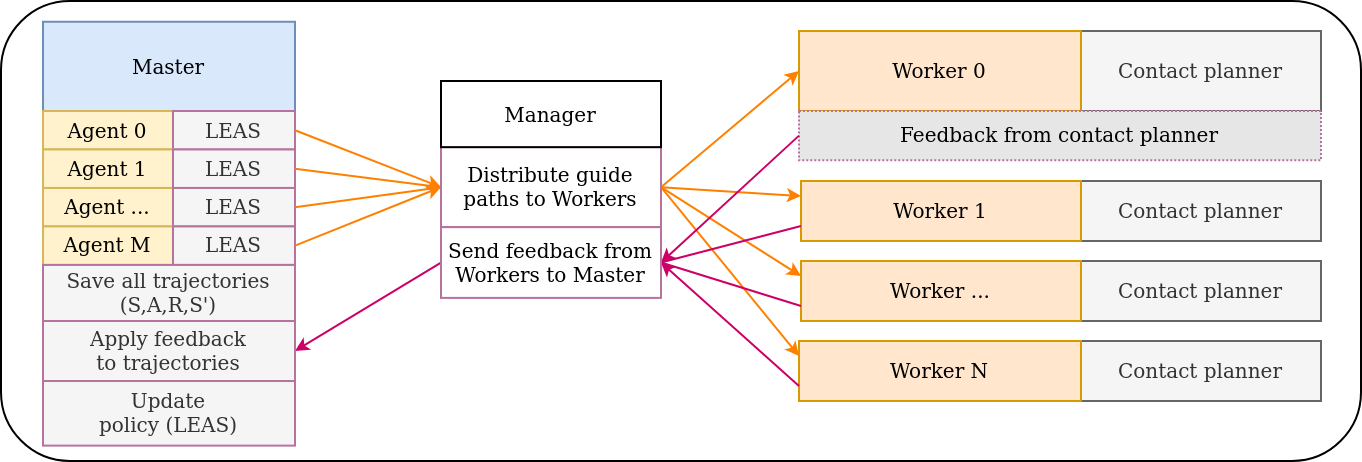

The diagram above was exported from draw.io. Its source (the exported page's mxGraphModel, read from the mxfile embedded in the PNG):
<mxGraphModel dx="2182" dy="793" grid="1" gridSize="10" guides="1" tooltips="1" connect="1" arrows="1" fold="1" page="1" pageScale="1" pageWidth="827" pageHeight="1169" math="0" shadow="0">
  <root>
    <mxCell id="0" />
    <mxCell id="1" parent="0" />
    <mxCell id="J0psoBCBTbbYdcHBgyTN-202" value="" style="rounded=1;whiteSpace=wrap;html=1;fontSize=10;fillColor=none;" vertex="1" parent="1">
      <mxGeometry x="-60" y="350" width="680" height="230" as="geometry" />
    </mxCell>
    <mxCell id="J0psoBCBTbbYdcHBgyTN-203" value="Contact planner" style="rounded=0;whiteSpace=wrap;html=1;fontSize=10;fillColor=#f5f5f5;fontColor=#333333;strokeColor=#666666;" vertex="1" parent="1">
      <mxGeometry x="480" y="365" width="120" height="40" as="geometry" />
    </mxCell>
    <mxCell id="J0psoBCBTbbYdcHBgyTN-204" value="Worker 0" style="rounded=0;whiteSpace=wrap;html=1;fontSize=10;fillColor=#ffe6cc;strokeColor=#d79b00;" vertex="1" parent="1">
      <mxGeometry x="339" y="365" width="141" height="40" as="geometry" />
    </mxCell>
    <mxCell id="J0psoBCBTbbYdcHBgyTN-205" value="&lt;div style=&quot;font-size: 10px;&quot;&gt;Update &lt;br style=&quot;font-size: 10px;&quot;&gt;&lt;/div&gt;&lt;div style=&quot;font-size: 10px;&quot;&gt;policy (LEAS)&lt;br style=&quot;font-size: 10px;&quot;&gt;&lt;/div&gt;" style="rounded=0;whiteSpace=wrap;html=1;fontSize=10;fillColor=#f5f5f5;fontColor=#333333;strokeColor=#B5739D;" vertex="1" parent="1">
      <mxGeometry x="-39" y="540.0000000000001" width="126" height="32.31" as="geometry" />
    </mxCell>
    <mxCell id="J0psoBCBTbbYdcHBgyTN-206" value="Master" style="rounded=0;whiteSpace=wrap;html=1;fontSize=10;fillColor=#dae8fc;strokeColor=#6c8ebf;" vertex="1" parent="1">
      <mxGeometry x="-39" y="360.38" width="126" height="44.62" as="geometry" />
    </mxCell>
    <mxCell id="J0psoBCBTbbYdcHBgyTN-207" value="Agent 0" style="rounded=0;whiteSpace=wrap;html=1;fontSize=10;fillColor=#fff2cc;strokeColor=#d6b656;" vertex="1" parent="1">
      <mxGeometry x="-39" y="405" width="65" height="19.24" as="geometry" />
    </mxCell>
    <mxCell id="J0psoBCBTbbYdcHBgyTN-208" value="LEAS" style="rounded=0;whiteSpace=wrap;html=1;fontSize=10;fillColor=#f5f5f5;fontColor=#333333;strokeColor=#B5739D;" vertex="1" parent="1">
      <mxGeometry x="26" y="405" width="61" height="19.24" as="geometry" />
    </mxCell>
    <mxCell id="J0psoBCBTbbYdcHBgyTN-209" value="Agent 1" style="rounded=0;whiteSpace=wrap;html=1;fontSize=10;fillColor=#fff2cc;strokeColor=#d6b656;" vertex="1" parent="1">
      <mxGeometry x="-39" y="424.24" width="65" height="19.24" as="geometry" />
    </mxCell>
    <mxCell id="J0psoBCBTbbYdcHBgyTN-210" value="LEAS" style="rounded=0;whiteSpace=wrap;html=1;fontSize=10;fillColor=#f5f5f5;fontColor=#333333;strokeColor=#B5739D;" vertex="1" parent="1">
      <mxGeometry x="26" y="424.24" width="61" height="19.24" as="geometry" />
    </mxCell>
    <mxCell id="J0psoBCBTbbYdcHBgyTN-211" value="Agent ..." style="rounded=0;whiteSpace=wrap;html=1;fontSize=10;fillColor=#fff2cc;strokeColor=#d6b656;" vertex="1" parent="1">
      <mxGeometry x="-39" y="443.48" width="65" height="19.24" as="geometry" />
    </mxCell>
    <mxCell id="J0psoBCBTbbYdcHBgyTN-212" value="LEAS" style="rounded=0;whiteSpace=wrap;html=1;fontSize=10;fillColor=#f5f5f5;fontColor=#333333;strokeColor=#B5739D;" vertex="1" parent="1">
      <mxGeometry x="26" y="443.48" width="61" height="19.24" as="geometry" />
    </mxCell>
    <mxCell id="J0psoBCBTbbYdcHBgyTN-213" value="Agent M" style="rounded=0;whiteSpace=wrap;html=1;fontSize=10;fillColor=#fff2cc;strokeColor=#d6b656;" vertex="1" parent="1">
      <mxGeometry x="-39" y="462.72" width="65" height="19.24" as="geometry" />
    </mxCell>
    <mxCell id="J0psoBCBTbbYdcHBgyTN-214" value="LEAS" style="rounded=0;whiteSpace=wrap;html=1;fontSize=10;fillColor=#f5f5f5;fontColor=#333333;strokeColor=#B5739D;" vertex="1" parent="1">
      <mxGeometry x="26" y="462.72" width="61" height="19.24" as="geometry" />
    </mxCell>
    <mxCell id="J0psoBCBTbbYdcHBgyTN-215" value="Contact planner" style="rounded=0;whiteSpace=wrap;html=1;fontSize=10;fillColor=#f5f5f5;fontColor=#333333;strokeColor=#666666;" vertex="1" parent="1">
      <mxGeometry x="480" y="480" width="120" height="30" as="geometry" />
    </mxCell>
    <mxCell id="J0psoBCBTbbYdcHBgyTN-216" value="&lt;div style=&quot;font-size: 10px;&quot;&gt;Worker ...&lt;br style=&quot;font-size: 10px;&quot;&gt;&lt;/div&gt;" style="rounded=0;whiteSpace=wrap;html=1;fontSize=10;fillColor=#ffe6cc;strokeColor=#d79b00;" vertex="1" parent="1">
      <mxGeometry x="340" y="480" width="140" height="30" as="geometry" />
    </mxCell>
    <mxCell id="J0psoBCBTbbYdcHBgyTN-217" value="Contact planner" style="rounded=0;whiteSpace=wrap;html=1;fontSize=10;fillColor=#f5f5f5;fontColor=#333333;strokeColor=#666666;" vertex="1" parent="1">
      <mxGeometry x="480" y="440" width="120" height="30" as="geometry" />
    </mxCell>
    <mxCell id="J0psoBCBTbbYdcHBgyTN-218" value="&lt;div style=&quot;font-size: 10px;&quot;&gt;Worker 1&lt;/div&gt;" style="rounded=0;whiteSpace=wrap;html=1;fontSize=10;fillColor=#ffe6cc;strokeColor=#d79b00;" vertex="1" parent="1">
      <mxGeometry x="340" y="440" width="140" height="30" as="geometry" />
    </mxCell>
    <mxCell id="J0psoBCBTbbYdcHBgyTN-219" value="Contact planner" style="rounded=0;whiteSpace=wrap;html=1;fontSize=10;fillColor=#f5f5f5;fontColor=#333333;strokeColor=#666666;" vertex="1" parent="1">
      <mxGeometry x="480" y="520" width="120" height="30" as="geometry" />
    </mxCell>
    <mxCell id="J0psoBCBTbbYdcHBgyTN-220" value="Worker N" style="rounded=0;whiteSpace=wrap;html=1;fontSize=10;fillColor=#ffe6cc;strokeColor=#d79b00;" vertex="1" parent="1">
      <mxGeometry x="339" y="520" width="141" height="30" as="geometry" />
    </mxCell>
    <mxCell id="J0psoBCBTbbYdcHBgyTN-221" value="Feedback from contact planner" style="rounded=0;whiteSpace=wrap;html=1;dashed=1;dashPattern=1 1;fontSize=10;fontColor=#000000;strokeColor=#B5739D;fillColor=#E6E6E6;" vertex="1" parent="1">
      <mxGeometry x="339" y="405" width="261" height="24.62" as="geometry" />
    </mxCell>
    <mxCell id="J0psoBCBTbbYdcHBgyTN-222" value="" style="endArrow=classic;html=1;rounded=0;fontSize=10;fontColor=#000000;endSize=4;strokeColor=#FF8000;strokeWidth=1;exitX=1;exitY=0.5;exitDx=0;exitDy=0;entryX=0;entryY=0.5;entryDx=0;entryDy=0;" edge="1" parent="1" source="J0psoBCBTbbYdcHBgyTN-208" target="J0psoBCBTbbYdcHBgyTN-236">
      <mxGeometry width="50" height="50" relative="1" as="geometry">
        <mxPoint x="349" y="187.31000000000006" as="sourcePoint" />
        <mxPoint x="152" y="437.69000000000005" as="targetPoint" />
      </mxGeometry>
    </mxCell>
    <mxCell id="J0psoBCBTbbYdcHBgyTN-223" value="" style="endArrow=none;html=1;rounded=0;fontSize=10;fontColor=#000000;endSize=4;strokeColor=#FF8000;strokeWidth=1;exitX=1;exitY=0.5;exitDx=0;exitDy=0;endFill=0;entryX=0;entryY=0.5;entryDx=0;entryDy=0;" edge="1" parent="1" source="J0psoBCBTbbYdcHBgyTN-210" target="J0psoBCBTbbYdcHBgyTN-236">
      <mxGeometry width="50" height="50" relative="1" as="geometry">
        <mxPoint x="97" y="440.38" as="sourcePoint" />
        <mxPoint x="160" y="440" as="targetPoint" />
      </mxGeometry>
    </mxCell>
    <mxCell id="J0psoBCBTbbYdcHBgyTN-224" value="" style="endArrow=none;html=1;rounded=0;fontSize=10;fontColor=#000000;endSize=4;strokeColor=#FF8000;strokeWidth=1;exitX=1;exitY=0.5;exitDx=0;exitDy=0;entryX=0;entryY=0.5;entryDx=0;entryDy=0;endFill=0;" edge="1" parent="1" source="J0psoBCBTbbYdcHBgyTN-212" target="J0psoBCBTbbYdcHBgyTN-236">
      <mxGeometry width="50" height="50" relative="1" as="geometry">
        <mxPoint x="97" y="459.62" as="sourcePoint" />
        <mxPoint x="152" y="437.69000000000005" as="targetPoint" />
      </mxGeometry>
    </mxCell>
    <mxCell id="J0psoBCBTbbYdcHBgyTN-225" value="" style="endArrow=classic;html=1;rounded=0;fontSize=10;fontColor=#000000;endSize=4;strokeColor=#FF8000;strokeWidth=1;exitX=1;exitY=0.5;exitDx=0;exitDy=0;entryX=0;entryY=0.5;entryDx=0;entryDy=0;" edge="1" parent="1" source="J0psoBCBTbbYdcHBgyTN-214" target="J0psoBCBTbbYdcHBgyTN-236">
      <mxGeometry width="50" height="50" relative="1" as="geometry">
        <mxPoint x="97" y="478.8600000000001" as="sourcePoint" />
        <mxPoint x="152" y="437.69000000000005" as="targetPoint" />
      </mxGeometry>
    </mxCell>
    <mxCell id="J0psoBCBTbbYdcHBgyTN-226" value="Save all trajectories&lt;br style=&quot;font-size: 10px;&quot;&gt;&lt;div style=&quot;font-size: 10px;&quot;&gt;(S,A,R,S')&lt;/div&gt;" style="rounded=0;whiteSpace=wrap;html=1;fontSize=10;fillColor=#f5f5f5;fontColor=#333333;strokeColor=#B5739D;" vertex="1" parent="1">
      <mxGeometry x="-39" y="481.96" width="126" height="28.04" as="geometry" />
    </mxCell>
    <mxCell id="J0psoBCBTbbYdcHBgyTN-227" value="" style="endArrow=classic;html=1;rounded=0;fontSize=10;fontColor=#000000;endSize=4;strokeColor=#FF8000;strokeWidth=1;exitX=1;exitY=0.5;exitDx=0;exitDy=0;entryX=0;entryY=0.5;entryDx=0;entryDy=0;" edge="1" parent="1" source="J0psoBCBTbbYdcHBgyTN-236" target="J0psoBCBTbbYdcHBgyTN-204">
      <mxGeometry width="50" height="50" relative="1" as="geometry">
        <mxPoint x="277.9999999999998" y="437.69000000000005" as="sourcePoint" />
        <mxPoint x="162" y="445.9569230769232" as="targetPoint" />
      </mxGeometry>
    </mxCell>
    <mxCell id="J0psoBCBTbbYdcHBgyTN-228" value="" style="endArrow=classic;html=1;rounded=0;fontSize=10;fontColor=#000000;endSize=4;strokeColor=#FF8000;strokeWidth=1;exitX=1;exitY=0.5;exitDx=0;exitDy=0;entryX=0;entryY=0.25;entryDx=0;entryDy=0;" edge="1" parent="1" source="J0psoBCBTbbYdcHBgyTN-236" target="J0psoBCBTbbYdcHBgyTN-218">
      <mxGeometry width="50" height="50" relative="1" as="geometry">
        <mxPoint x="277.9999999999998" y="435.9569230769232" as="sourcePoint" />
        <mxPoint x="339" y="385.00461538461536" as="targetPoint" />
      </mxGeometry>
    </mxCell>
    <mxCell id="J0psoBCBTbbYdcHBgyTN-229" value="" style="endArrow=classic;html=1;rounded=0;fontSize=10;fontColor=#000000;endSize=4;strokeColor=#FF8000;strokeWidth=1;exitX=1;exitY=0.5;exitDx=0;exitDy=0;entryX=0;entryY=0.25;entryDx=0;entryDy=0;" edge="1" parent="1" source="J0psoBCBTbbYdcHBgyTN-236" target="J0psoBCBTbbYdcHBgyTN-216">
      <mxGeometry width="50" height="50" relative="1" as="geometry">
        <mxPoint x="277.9999999999998" y="437.69000000000005" as="sourcePoint" />
        <mxPoint x="349" y="395.00461538461536" as="targetPoint" />
      </mxGeometry>
    </mxCell>
    <mxCell id="J0psoBCBTbbYdcHBgyTN-230" value="" style="endArrow=classic;html=1;rounded=0;fontSize=10;fontColor=#000000;endSize=4;strokeColor=#FF8000;strokeWidth=1;exitX=1;exitY=0.5;exitDx=0;exitDy=0;entryX=0;entryY=0.25;entryDx=0;entryDy=0;" edge="1" parent="1" source="J0psoBCBTbbYdcHBgyTN-236" target="J0psoBCBTbbYdcHBgyTN-220">
      <mxGeometry width="50" height="50" relative="1" as="geometry">
        <mxPoint x="277.9999999999998" y="437.69000000000005" as="sourcePoint" />
        <mxPoint x="350" y="497.4991347152252" as="targetPoint" />
      </mxGeometry>
    </mxCell>
    <mxCell id="J0psoBCBTbbYdcHBgyTN-231" value="" style="endArrow=classic;html=1;rounded=0;fontSize=10;fontColor=#000000;endSize=4;strokeColor=#CC0066;strokeWidth=1;exitX=0;exitY=0.5;exitDx=0;exitDy=0;entryX=1;entryY=0.5;entryDx=0;entryDy=0;" edge="1" parent="1" source="J0psoBCBTbbYdcHBgyTN-221" target="J0psoBCBTbbYdcHBgyTN-237">
      <mxGeometry width="50" height="50" relative="1" as="geometry">
        <mxPoint x="200" y="567.69" as="sourcePoint" />
        <mxPoint x="277.9999999999998" y="479.23" as="targetPoint" />
      </mxGeometry>
    </mxCell>
    <mxCell id="J0psoBCBTbbYdcHBgyTN-232" value="" style="endArrow=none;html=1;rounded=0;fontSize=10;fontColor=#000000;endSize=4;strokeColor=#CC0066;strokeWidth=1;exitX=0;exitY=0.75;exitDx=0;exitDy=0;entryX=1;entryY=0.5;entryDx=0;entryDy=0;endFill=0;" edge="1" parent="1" source="J0psoBCBTbbYdcHBgyTN-218" target="J0psoBCBTbbYdcHBgyTN-237">
      <mxGeometry width="50" height="50" relative="1" as="geometry">
        <mxPoint x="349" y="427.30999999999995" as="sourcePoint" />
        <mxPoint x="277.9999999999998" y="479.23" as="targetPoint" />
      </mxGeometry>
    </mxCell>
    <mxCell id="J0psoBCBTbbYdcHBgyTN-233" value="" style="endArrow=none;html=1;rounded=0;fontSize=10;fontColor=#000000;endSize=4;strokeColor=#CC0066;strokeWidth=1;exitX=0;exitY=0.75;exitDx=0;exitDy=0;entryX=1;entryY=0.5;entryDx=0;entryDy=0;endFill=0;" edge="1" parent="1" source="J0psoBCBTbbYdcHBgyTN-216" target="J0psoBCBTbbYdcHBgyTN-237">
      <mxGeometry width="50" height="50" relative="1" as="geometry">
        <mxPoint x="350" y="472.49740414567543" as="sourcePoint" />
        <mxPoint x="277.9999999999998" y="479.23" as="targetPoint" />
      </mxGeometry>
    </mxCell>
    <mxCell id="J0psoBCBTbbYdcHBgyTN-234" value="" style="endArrow=classic;html=1;rounded=0;fontSize=10;fontColor=#000000;endSize=4;strokeColor=#CC0066;strokeWidth=1;exitX=0;exitY=0.75;exitDx=0;exitDy=0;entryX=1;entryY=0.5;entryDx=0;entryDy=0;" edge="1" parent="1" source="J0psoBCBTbbYdcHBgyTN-220" target="J0psoBCBTbbYdcHBgyTN-237">
      <mxGeometry width="50" height="50" relative="1" as="geometry">
        <mxPoint x="350" y="512.4974041456754" as="sourcePoint" />
        <mxPoint x="277.9999999999998" y="479.23" as="targetPoint" />
      </mxGeometry>
    </mxCell>
    <mxCell id="J0psoBCBTbbYdcHBgyTN-235" value="" style="endArrow=classic;html=1;rounded=0;fontSize=10;fontColor=#000000;endSize=4;strokeColor=#CC0066;strokeWidth=1;exitX=0;exitY=0.5;exitDx=0;exitDy=0;entryX=1;entryY=0.5;entryDx=0;entryDy=0;endFill=1;" edge="1" parent="1" source="J0psoBCBTbbYdcHBgyTN-237" target="J0psoBCBTbbYdcHBgyTN-239">
      <mxGeometry width="50" height="50" relative="1" as="geometry">
        <mxPoint x="152" y="479.23" as="sourcePoint" />
        <mxPoint x="109.99999999999977" y="509.99384615384616" as="targetPoint" />
      </mxGeometry>
    </mxCell>
    <mxCell id="J0psoBCBTbbYdcHBgyTN-236" value="Distribute guide paths to Workers" style="rounded=0;whiteSpace=wrap;html=1;fontSize=10;fontColor=#000000;strokeColor=#B5739D;fillColor=default;" vertex="1" parent="1">
      <mxGeometry x="160" y="423.07" width="110" height="40" as="geometry" />
    </mxCell>
    <mxCell id="J0psoBCBTbbYdcHBgyTN-237" value="Send feedback from Workers to Master" style="rounded=0;whiteSpace=wrap;html=1;fontSize=10;fontColor=#000000;strokeColor=#B5739D;fillColor=default;" vertex="1" parent="1">
      <mxGeometry x="160" y="463.07" width="110" height="35.38" as="geometry" />
    </mxCell>
    <mxCell id="J0psoBCBTbbYdcHBgyTN-238" value="&lt;div style=&quot;font-size: 10px;&quot; align=&quot;center&quot;&gt;Manager&lt;/div&gt;" style="rounded=0;whiteSpace=wrap;html=1;fontSize=10;align=center;" vertex="1" parent="1">
      <mxGeometry x="160" y="390" width="110" height="33.07" as="geometry" />
    </mxCell>
    <mxCell id="J0psoBCBTbbYdcHBgyTN-239" value="&lt;div style=&quot;font-size: 10px;&quot;&gt;Apply feedback &lt;br style=&quot;font-size: 10px;&quot;&gt;&lt;/div&gt;&lt;div style=&quot;font-size: 10px;&quot;&gt;to trajectories&lt;/div&gt;" style="rounded=0;whiteSpace=wrap;html=1;fontSize=10;fillColor=#f5f5f5;fontColor=#333333;strokeColor=#B5739D;" vertex="1" parent="1">
      <mxGeometry x="-39" y="510" width="126" height="30" as="geometry" />
    </mxCell>
  </root>
</mxGraphModel>